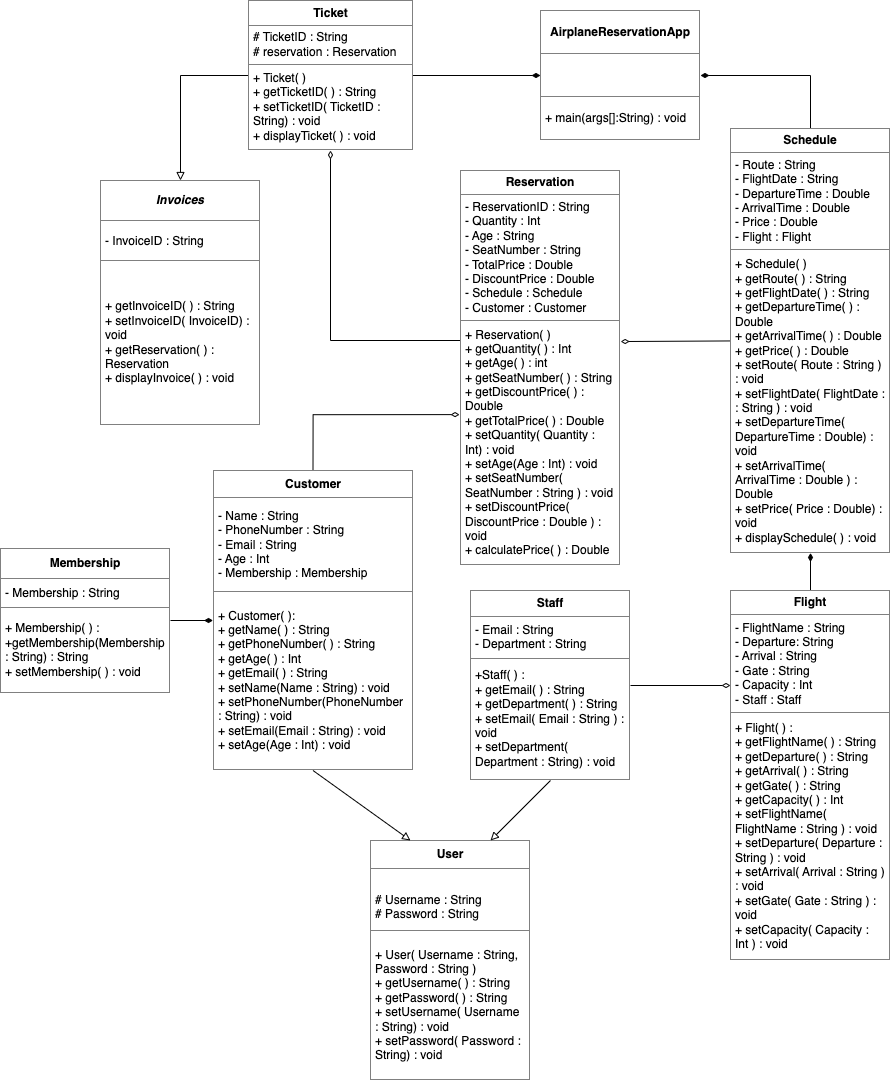

The diagram above was exported from draw.io. Its source (the exported page's mxGraphModel, read from the mxfile embedded in the PNG):
<mxGraphModel dx="2758" dy="2396" grid="1" gridSize="10" guides="1" tooltips="1" connect="1" arrows="1" fold="1" page="1" pageScale="1" pageWidth="850" pageHeight="1100" math="0" shadow="0">
  <root>
    <mxCell id="0" />
    <mxCell id="1" parent="0" />
    <mxCell id="7JT5Ni50fWgZiyLqvj4p-23" style="edgeStyle=none;rounded=0;orthogonalLoop=1;jettySize=auto;html=1;exitX=0.5;exitY=0;exitDx=0;exitDy=0;entryX=0.5;entryY=1;entryDx=0;entryDy=0;strokeWidth=1;startArrow=none;startFill=0;endArrow=diamondThin;endFill=1;" parent="1" source="J_Jcb9vNSq7hdWUR2ZtA-1" target="J_Jcb9vNSq7hdWUR2ZtA-5" edge="1">
      <mxGeometry relative="1" as="geometry" />
    </mxCell>
    <mxCell id="J_Jcb9vNSq7hdWUR2ZtA-1" value="&lt;table border=&quot;1&quot; width=&quot;100%&quot; height=&quot;100%&quot; cellpadding=&quot;4&quot; style=&quot;width:100%;height:100%;border-collapse:collapse;&quot;&gt;&lt;tbody&gt;&lt;tr&gt;&lt;th align=&quot;center&quot;&gt;Flight&lt;/th&gt;&lt;/tr&gt;&lt;tr&gt;&lt;td&gt;- FlightName : String&lt;br&gt;- Departure: String&lt;br&gt;- Arrival : String&lt;br&gt;- Gate : String&lt;br&gt;- Capacity : Int&lt;br&gt;- Staff : Staff&lt;/td&gt;&lt;/tr&gt;&lt;tr&gt;&lt;td&gt;+ Flight( ) :&lt;br&gt;+ getFlightName( ) : String&lt;br&gt;+ getDeparture( ) : String&lt;br&gt;+ getArrival( ) : String&lt;br&gt;+ getGate( ) : String&lt;br&gt;+ getCapacity( ) : Int&lt;br&gt;+ setFlightName( FlightName : String ) : void&lt;br&gt;+ setDeparture( Departure : String ) : void&lt;br&gt;+ setArrival( Arrival : String ) : void&lt;br&gt;+ setGate( Gate : String ) : void&lt;br&gt;+ setCapacity( Capacity : Int ) : void&lt;/td&gt;&lt;/tr&gt;&lt;/tbody&gt;&lt;/table&gt;&amp;nbsp;" style="text;html=1;whiteSpace=wrap;strokeColor=none;fillColor=none;overflow=fill;" parent="1" vertex="1">
      <mxGeometry x="550" y="500" width="160" height="370" as="geometry" />
    </mxCell>
    <mxCell id="J_Jcb9vNSq7hdWUR2ZtA-2" value="&lt;table border=&quot;1&quot; width=&quot;100%&quot; height=&quot;100%&quot; cellpadding=&quot;4&quot; style=&quot;width:100%;height:100%;border-collapse:collapse;&quot;&gt;&lt;tbody&gt;&lt;tr&gt;&lt;th align=&quot;center&quot;&gt;User&lt;/th&gt;&lt;/tr&gt;&lt;tr&gt;&lt;td&gt;&lt;br&gt;# Username : String&lt;br&gt;# Password : String&lt;br&gt;&lt;/td&gt;&lt;/tr&gt;&lt;tr&gt;&lt;td&gt;+ User( Username : String, Password : String )&lt;br&gt;+ getUsername( ) : String&lt;br&gt;+ getPassword( ) : String&lt;br&gt;+ setUsername( Username : String) : void&lt;br&gt;+ setPassword( Password : String) : void&lt;/td&gt;&lt;/tr&gt;&lt;/tbody&gt;&lt;/table&gt;" style="text;html=1;whiteSpace=wrap;strokeColor=none;fillColor=none;overflow=fill;" parent="1" vertex="1">
      <mxGeometry x="190" y="750" width="160" height="240" as="geometry" />
    </mxCell>
    <mxCell id="BAY_79oIxZ7I3-yAKsZ--9" style="edgeStyle=orthogonalEdgeStyle;rounded=0;orthogonalLoop=1;jettySize=auto;html=1;entryX=0;entryY=0.5;entryDx=0;entryDy=0;strokeWidth=1;startArrow=none;startFill=0;endArrow=diamondThin;endFill=1;" parent="1" source="J_Jcb9vNSq7hdWUR2ZtA-3" target="7JT5Ni50fWgZiyLqvj4p-12" edge="1">
      <mxGeometry relative="1" as="geometry" />
    </mxCell>
    <mxCell id="AbHXh60FprIs8CCOpcjV-5" style="edgeStyle=orthogonalEdgeStyle;rounded=0;orthogonalLoop=1;jettySize=auto;html=1;entryX=0.5;entryY=0;entryDx=0;entryDy=0;endArrow=block;endFill=0;exitX=0;exitY=0.5;exitDx=0;exitDy=0;" parent="1" source="J_Jcb9vNSq7hdWUR2ZtA-3" target="20Mhtw18LAetNpac73_6-2" edge="1">
      <mxGeometry relative="1" as="geometry" />
    </mxCell>
    <mxCell id="J_Jcb9vNSq7hdWUR2ZtA-3" value="&lt;table border=&quot;1&quot; width=&quot;100%&quot; height=&quot;100%&quot; cellpadding=&quot;4&quot; style=&quot;width:100%;height:100%;border-collapse:collapse;&quot;&gt;&lt;tbody&gt;&lt;tr&gt;&lt;th align=&quot;center&quot;&gt;Ticket&lt;/th&gt;&lt;/tr&gt;&lt;tr&gt;&lt;td&gt;# TicketID : String&lt;br&gt;# reservation : Reservation&lt;/td&gt;&lt;/tr&gt;&lt;tr&gt;&lt;td&gt;+ Ticket( )&lt;br&gt;+ getTicketID( ) : String&lt;br&gt;+ setTicketID( TicketID : String) : void&lt;br&gt;+ displayTicket( ) : void&lt;/td&gt;&lt;/tr&gt;&lt;/tbody&gt;&lt;/table&gt;" style="text;html=1;whiteSpace=wrap;strokeColor=none;fillColor=none;overflow=fill;" parent="1" vertex="1">
      <mxGeometry x="67.5" y="-90" width="165" height="150" as="geometry" />
    </mxCell>
    <mxCell id="7JT5Ni50fWgZiyLqvj4p-26" style="edgeStyle=none;rounded=0;orthogonalLoop=1;jettySize=auto;html=1;entryX=1.001;entryY=0.433;entryDx=0;entryDy=0;strokeWidth=1;startArrow=none;startFill=0;endArrow=diamondThin;endFill=0;entryPerimeter=0;" parent="1" source="J_Jcb9vNSq7hdWUR2ZtA-5" target="J_Jcb9vNSq7hdWUR2ZtA-4" edge="1">
      <mxGeometry relative="1" as="geometry" />
    </mxCell>
    <mxCell id="7JT5Ni50fWgZiyLqvj4p-29" style="edgeStyle=orthogonalEdgeStyle;rounded=0;orthogonalLoop=1;jettySize=auto;html=1;exitX=0.5;exitY=0;exitDx=0;exitDy=0;entryX=1;entryY=0.5;entryDx=0;entryDy=0;strokeWidth=1;startArrow=none;startFill=0;endArrow=diamondThin;endFill=1;" parent="1" source="J_Jcb9vNSq7hdWUR2ZtA-5" target="7JT5Ni50fWgZiyLqvj4p-12" edge="1">
      <mxGeometry relative="1" as="geometry" />
    </mxCell>
    <mxCell id="J_Jcb9vNSq7hdWUR2ZtA-5" value="&lt;table border=&quot;1&quot; width=&quot;100%&quot; height=&quot;100%&quot; cellpadding=&quot;4&quot; style=&quot;width:100%;height:100%;border-collapse:collapse;&quot;&gt;&lt;tbody&gt;&lt;tr&gt;&lt;th align=&quot;center&quot;&gt;Schedule&lt;/th&gt;&lt;/tr&gt;&lt;tr&gt;&lt;td&gt;- Route : String&lt;br&gt;- FlightDate : String&lt;br&gt;- DepartureTime : Double&lt;br&gt;- ArrivalTime : Double&lt;br&gt;- Price : Double&lt;br&gt;- Flight : Flight&lt;br&gt;&lt;/td&gt;&lt;/tr&gt;&lt;tr&gt;&lt;td&gt;+ Schedule( )&lt;br&gt;+ getRoute( ) : String&lt;br&gt;+ getFlightDate( ) : String&lt;br&gt;+ getDepartureTime( ) : Double&lt;br&gt;+ getArrivalTime( ) : Double&lt;br&gt;+ getPrice( ) : Double&lt;br&gt;+ setRoute( Route : String ) : void&lt;br&gt;+ setFlightDate( FlightDate : : String ) : void&lt;br&gt;+ setDepartureTime( DepartureTime : Double) : void&lt;br&gt;+ setArrivalTime( ArrivalTime : Double ) : Double&lt;br&gt;+ setPrice( Price : Double) : void&lt;br&gt;+ displaySchedule( ) : void&lt;/td&gt;&lt;/tr&gt;&lt;/tbody&gt;&lt;/table&gt;" style="text;html=1;whiteSpace=wrap;strokeColor=none;fillColor=none;overflow=fill;" parent="1" vertex="1">
      <mxGeometry x="550" y="37.5" width="160" height="425" as="geometry" />
    </mxCell>
    <mxCell id="7JT5Ni50fWgZiyLqvj4p-6" style="rounded=0;orthogonalLoop=1;jettySize=auto;html=1;entryX=0.25;entryY=0;entryDx=0;entryDy=0;startArrow=none;startFill=0;endArrow=block;endFill=0;exitX=0.5;exitY=1;exitDx=0;exitDy=0;" parent="1" source="7JT5Ni50fWgZiyLqvj4p-1" target="J_Jcb9vNSq7hdWUR2ZtA-2" edge="1">
      <mxGeometry relative="1" as="geometry">
        <mxPoint x="120" y="580" as="sourcePoint" />
      </mxGeometry>
    </mxCell>
    <mxCell id="7JT5Ni50fWgZiyLqvj4p-22" style="edgeStyle=none;rounded=0;orthogonalLoop=1;jettySize=auto;html=1;strokeWidth=1;startArrow=none;startFill=0;endArrow=diamondThin;endFill=0;exitX=1;exitY=0.5;exitDx=0;exitDy=0;" parent="1" source="20Mhtw18LAetNpac73_6-1" edge="1">
      <mxGeometry relative="1" as="geometry">
        <mxPoint x="550" y="595" as="targetPoint" />
      </mxGeometry>
    </mxCell>
    <mxCell id="20Mhtw18LAetNpac73_6-1" value="&lt;table border=&quot;1&quot; width=&quot;100%&quot; height=&quot;100%&quot; cellpadding=&quot;4&quot; style=&quot;width:100%;height:100%;border-collapse:collapse;&quot;&gt;&lt;tbody&gt;&lt;tr&gt;&lt;th align=&quot;center&quot;&gt;Staff&lt;/th&gt;&lt;/tr&gt;&lt;tr&gt;&lt;td&gt;- Email : String&lt;br&gt;- Department : String&lt;/td&gt;&lt;/tr&gt;&lt;tr&gt;&lt;td&gt;+Staff( ) :&amp;nbsp;&lt;br&gt;+ getEmail( ) : String&lt;br&gt;+ getDepartment( ) : String&lt;br&gt;+ setEmail( Email : String ) : void&lt;br&gt;+ setDepartment( Department : String) : void&lt;/td&gt;&lt;/tr&gt;&lt;/tbody&gt;&lt;/table&gt;" style="text;html=1;whiteSpace=wrap;strokeColor=none;fillColor=none;overflow=fill;" parent="1" vertex="1">
      <mxGeometry x="290" y="500" width="160" height="190" as="geometry" />
    </mxCell>
    <mxCell id="7JT5Ni50fWgZiyLqvj4p-7" style="edgeStyle=none;rounded=0;orthogonalLoop=1;jettySize=auto;html=1;entryX=0.75;entryY=0;entryDx=0;entryDy=0;startArrow=none;startFill=0;endArrow=block;endFill=0;exitX=0.5;exitY=1;exitDx=0;exitDy=0;" parent="1" source="20Mhtw18LAetNpac73_6-1" target="J_Jcb9vNSq7hdWUR2ZtA-2" edge="1">
      <mxGeometry relative="1" as="geometry">
        <mxPoint x="410" y="580" as="sourcePoint" />
      </mxGeometry>
    </mxCell>
    <mxCell id="BAY_79oIxZ7I3-yAKsZ--12" style="edgeStyle=orthogonalEdgeStyle;rounded=0;orthogonalLoop=1;jettySize=auto;html=1;exitX=0.5;exitY=0;exitDx=0;exitDy=0;entryX=-0.006;entryY=0.618;entryDx=0;entryDy=0;entryPerimeter=0;strokeWidth=1;startArrow=none;startFill=0;endArrow=diamondThin;endFill=0;" parent="1" source="7JT5Ni50fWgZiyLqvj4p-1" target="J_Jcb9vNSq7hdWUR2ZtA-4" edge="1">
      <mxGeometry relative="1" as="geometry" />
    </mxCell>
    <mxCell id="7JT5Ni50fWgZiyLqvj4p-1" value="&lt;table border=&quot;1&quot; width=&quot;100%&quot; height=&quot;100%&quot; cellpadding=&quot;4&quot; style=&quot;width:100%;height:100%;border-collapse:collapse;&quot;&gt;&lt;tbody&gt;&lt;tr&gt;&lt;th align=&quot;center&quot;&gt;Customer&lt;/th&gt;&lt;/tr&gt;&lt;tr&gt;&lt;td&gt;- Name : String&lt;br&gt;- PhoneNumber : String&lt;br&gt;- Email : String&lt;br&gt;- Age : Int&lt;br&gt;- Membership : Membership&lt;/td&gt;&lt;/tr&gt;&lt;tr&gt;&lt;td&gt;+ Customer( ):&lt;br&gt;+ getName( ) : String&lt;br&gt;+ getPhoneNumber( ) : String&lt;br&gt;+ getAge( ) : Int&lt;br&gt;+ getEmail( ) : String&lt;br&gt;+ setName(Name : String) : void&lt;br&gt;+ setPhoneNumber(PhoneNumber : String) : void&lt;br&gt;+ setEmail(Email : String) : void&lt;br&gt;+ setAge(Age : Int) : void&lt;br&gt;&lt;/td&gt;&lt;/tr&gt;&lt;/tbody&gt;&lt;/table&gt;" style="text;html=1;whiteSpace=wrap;strokeColor=none;fillColor=none;overflow=fill;" parent="1" vertex="1">
      <mxGeometry x="32.5" y="380" width="200" height="300" as="geometry" />
    </mxCell>
    <mxCell id="20Mhtw18LAetNpac73_6-2" value="&lt;table border=&quot;1&quot; width=&quot;100%&quot; height=&quot;100%&quot; cellpadding=&quot;4&quot; style=&quot;width:100%;height:100%;border-collapse:collapse;&quot;&gt;&lt;tbody&gt;&lt;tr&gt;&lt;th align=&quot;center&quot;&gt;&lt;i&gt;Invoices&lt;/i&gt;&lt;/th&gt;&lt;/tr&gt;&lt;tr&gt;&lt;td&gt;- InvoiceID : String&lt;br&gt;&lt;/td&gt;&lt;/tr&gt;&lt;tr&gt;&lt;td&gt;+ getInvoiceID( ) : String&lt;br&gt;+ setInvoiceID( InvoiceID) : void&lt;br&gt;+ getReservation( ) : Reservation&lt;br&gt;+ displayInvoice( ) : void&lt;/td&gt;&lt;/tr&gt;&lt;/tbody&gt;&lt;/table&gt;" style="text;html=1;whiteSpace=wrap;strokeColor=none;fillColor=none;overflow=fill;" parent="1" vertex="1">
      <mxGeometry x="-80" y="90" width="160" height="245" as="geometry" />
    </mxCell>
    <mxCell id="7JT5Ni50fWgZiyLqvj4p-12" value="&lt;table border=&quot;1&quot; width=&quot;100%&quot; height=&quot;100%&quot; cellpadding=&quot;4&quot; style=&quot;width:100%;height:100%;border-collapse:collapse;&quot;&gt;&lt;tbody&gt;&lt;tr&gt;&lt;th align=&quot;center&quot;&gt;AirplaneReservationApp&lt;/th&gt;&lt;/tr&gt;&lt;tr&gt;&lt;td&gt;&lt;br&gt;&lt;/td&gt;&lt;/tr&gt;&lt;tr&gt;&lt;td&gt;+ main(args[]:String) : void&lt;/td&gt;&lt;/tr&gt;&lt;/tbody&gt;&lt;/table&gt;" style="text;html=1;whiteSpace=wrap;strokeColor=none;fillColor=none;overflow=fill;" parent="1" vertex="1">
      <mxGeometry x="360" y="-80" width="160" height="130" as="geometry" />
    </mxCell>
    <mxCell id="7JT5Ni50fWgZiyLqvj4p-30" style="edgeStyle=orthogonalEdgeStyle;rounded=0;orthogonalLoop=1;jettySize=auto;html=1;exitX=1;exitY=0.5;exitDx=0;exitDy=0;entryX=0;entryY=0.5;entryDx=0;entryDy=0;strokeWidth=1;startArrow=none;startFill=0;endArrow=diamondThin;endFill=1;" parent="1" source="gQPAJ5EeLB3OyF4IEE4D-1" target="7JT5Ni50fWgZiyLqvj4p-1" edge="1">
      <mxGeometry relative="1" as="geometry" />
    </mxCell>
    <mxCell id="gQPAJ5EeLB3OyF4IEE4D-1" value="&lt;table border=&quot;1&quot; width=&quot;100%&quot; height=&quot;100%&quot; cellpadding=&quot;4&quot; style=&quot;width:100%;height:100%;border-collapse:collapse;&quot;&gt;&lt;tbody&gt;&lt;tr&gt;&lt;th align=&quot;center&quot;&gt;Membership&lt;/th&gt;&lt;/tr&gt;&lt;tr&gt;&lt;td&gt;- Membership : String&lt;br&gt;&lt;/td&gt;&lt;/tr&gt;&lt;tr&gt;&lt;td&gt;+ Membership( ) :&lt;br&gt;+getMembership(Membership : String) : String&lt;br&gt;+ setMembership( ) : void&lt;/td&gt;&lt;/tr&gt;&lt;/tbody&gt;&lt;/table&gt;&amp;nbsp;" style="text;html=1;whiteSpace=wrap;strokeColor=none;fillColor=none;overflow=fill;" parent="1" vertex="1">
      <mxGeometry x="-180" y="457.5" width="170" height="145" as="geometry" />
    </mxCell>
    <mxCell id="7JT5Ni50fWgZiyLqvj4p-14" style="edgeStyle=none;rounded=0;orthogonalLoop=1;jettySize=auto;html=1;exitX=0.75;exitY=0;exitDx=0;exitDy=0;strokeWidth=1;startArrow=none;startFill=0;endArrow=none;endFill=0;" parent="1" source="J_Jcb9vNSq7hdWUR2ZtA-1" target="J_Jcb9vNSq7hdWUR2ZtA-1" edge="1">
      <mxGeometry relative="1" as="geometry" />
    </mxCell>
    <mxCell id="BAY_79oIxZ7I3-yAKsZ--11" style="edgeStyle=orthogonalEdgeStyle;rounded=0;orthogonalLoop=1;jettySize=auto;html=1;entryX=0.5;entryY=1;entryDx=0;entryDy=0;strokeWidth=1;startArrow=none;startFill=0;endArrow=diamondThin;endFill=0;" parent="1" source="J_Jcb9vNSq7hdWUR2ZtA-4" target="J_Jcb9vNSq7hdWUR2ZtA-3" edge="1">
      <mxGeometry relative="1" as="geometry">
        <Array as="points">
          <mxPoint x="150" y="250" />
        </Array>
      </mxGeometry>
    </mxCell>
    <mxCell id="J_Jcb9vNSq7hdWUR2ZtA-4" value="&lt;table border=&quot;1&quot; width=&quot;100%&quot; height=&quot;100%&quot; cellpadding=&quot;4&quot; style=&quot;width:100%;height:100%;border-collapse:collapse;&quot;&gt;&lt;tbody&gt;&lt;tr&gt;&lt;th align=&quot;center&quot;&gt;Reservation&lt;/th&gt;&lt;/tr&gt;&lt;tr&gt;&lt;td&gt;- ReservationID : String&lt;br&gt;- Quantity : Int&lt;br&gt;- Age : String&lt;br&gt;- SeatNumber : String&lt;br&gt;- TotalPrice : Double&lt;br&gt;- DiscountPrice : Double&lt;br&gt;- Schedule : Schedule&lt;br&gt;- Customer : Customer&lt;/td&gt;&lt;/tr&gt;&lt;tr&gt;&lt;td&gt;+ Reservation( )&lt;br&gt;+ getQuantity( ) : Int&lt;br&gt;+ getAge( ) : int&lt;br&gt;+ getSeatNumber( ) : String&lt;br&gt;+ getDiscountPrice( ) : Double&lt;br&gt;+ getTotalPrice( ) : Double&lt;br&gt;+ setQuantity( Quantity : Int) : void&lt;br&gt;+ setAge(Age : Int) : void&lt;br&gt;+ setSeatNumber( SeatNumber : String ) : void&lt;br&gt;+ setDiscountPrice( DiscountPrice : Double ) : void&lt;br&gt;+ calculatePrice( ) : Double&lt;/td&gt;&lt;/tr&gt;&lt;/tbody&gt;&lt;/table&gt;" style="text;html=1;whiteSpace=wrap;strokeColor=none;fillColor=none;overflow=fill;" parent="1" vertex="1">
      <mxGeometry x="280" y="80" width="160" height="395" as="geometry" />
    </mxCell>
  </root>
</mxGraphModel>